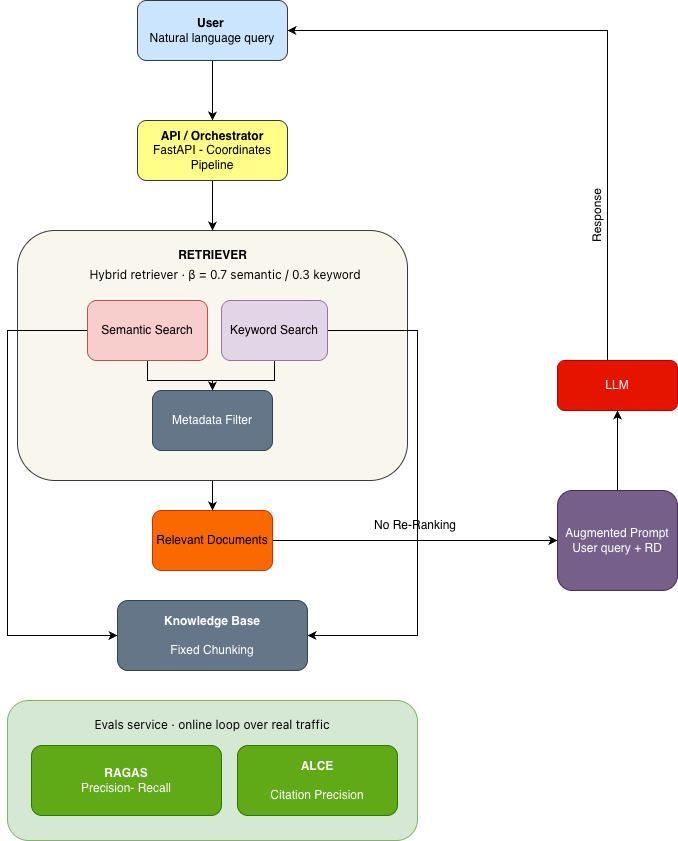

The diagram above was exported from draw.io. Its source (the exported page's mxGraphModel, read from the mxfile embedded in the PNG):
<mxGraphModel dx="926" dy="584" grid="1" gridSize="10" guides="1" tooltips="1" connect="1" arrows="1" fold="1" page="1" pageScale="1" pageWidth="827" pageHeight="1169" math="0" shadow="0">
  <root>
    <mxCell id="0" />
    <mxCell id="1" parent="0" />
    <mxCell id="HDPX-2AXU_TUC7pgOqd4-3" edge="1" parent="1" source="HDPX-2AXU_TUC7pgOqd4-1" style="edgeStyle=orthogonalEdgeStyle;rounded=0;orthogonalLoop=1;jettySize=auto;html=1;" target="HDPX-2AXU_TUC7pgOqd4-2" value="">
      <mxGeometry relative="1" as="geometry" />
    </mxCell>
    <mxCell id="HDPX-2AXU_TUC7pgOqd4-1" parent="1" style="rounded=1;whiteSpace=wrap;html=1;fillColor=#cce5ff;strokeColor=#36393d;" value="&lt;b&gt;User&lt;/b&gt;&amp;nbsp;&lt;div&gt;Natural language query&lt;/div&gt;" vertex="1">
      <mxGeometry height="60" width="150" x="210" y="110" as="geometry" />
    </mxCell>
    <mxCell id="HDPX-2AXU_TUC7pgOqd4-5" edge="1" parent="1" source="HDPX-2AXU_TUC7pgOqd4-2" style="edgeStyle=orthogonalEdgeStyle;rounded=0;orthogonalLoop=1;jettySize=auto;html=1;" target="HDPX-2AXU_TUC7pgOqd4-4" value="">
      <mxGeometry relative="1" as="geometry" />
    </mxCell>
    <mxCell id="HDPX-2AXU_TUC7pgOqd4-2" parent="1" style="rounded=1;whiteSpace=wrap;html=1;fillColor=#ffff88;strokeColor=#36393d;" value="&lt;div&gt;&lt;b&gt;API / Orchestrator&lt;/b&gt;&lt;/div&gt;&lt;div&gt;FastAPI - Coordinates Pipeline&lt;/div&gt;" vertex="1">
      <mxGeometry height="60" width="150" x="210" y="230" as="geometry" />
    </mxCell>
    <mxCell id="HDPX-2AXU_TUC7pgOqd4-32" edge="1" parent="1" source="HDPX-2AXU_TUC7pgOqd4-4" style="edgeStyle=orthogonalEdgeStyle;rounded=0;orthogonalLoop=1;jettySize=auto;html=1;" target="HDPX-2AXU_TUC7pgOqd4-31" value="">
      <mxGeometry relative="1" as="geometry" />
    </mxCell>
    <mxCell id="HDPX-2AXU_TUC7pgOqd4-4" parent="1" style="rounded=1;whiteSpace=wrap;html=1;fillColor=#f9f7ed;strokeColor=#36393d;" value="" vertex="1">
      <mxGeometry height="250" width="390" x="90" y="340" as="geometry" />
    </mxCell>
    <mxCell id="HDPX-2AXU_TUC7pgOqd4-6" parent="1" style="text;html=1;whiteSpace=wrap;strokeColor=none;fillColor=none;align=center;verticalAlign=middle;rounded=0;" value="&lt;b&gt;RETRIEVER&lt;/b&gt;" vertex="1">
      <mxGeometry height="30" width="85" x="242.5" y="350" as="geometry" />
    </mxCell>
    <mxCell id="HDPX-2AXU_TUC7pgOqd4-19" edge="1" parent="1" source="HDPX-2AXU_TUC7pgOqd4-7" style="edgeStyle=orthogonalEdgeStyle;rounded=0;orthogonalLoop=1;jettySize=auto;html=1;" target="HDPX-2AXU_TUC7pgOqd4-9" value="">
      <mxGeometry relative="1" as="geometry" />
    </mxCell>
    <mxCell id="HDPX-2AXU_TUC7pgOqd4-28" edge="1" parent="1" source="HDPX-2AXU_TUC7pgOqd4-7" style="edgeStyle=orthogonalEdgeStyle;rounded=0;orthogonalLoop=1;jettySize=auto;html=1;entryX=0;entryY=0.5;entryDx=0;entryDy=0;" target="HDPX-2AXU_TUC7pgOqd4-20">
      <mxGeometry relative="1" as="geometry">
        <Array as="points">
          <mxPoint x="80" y="440" />
          <mxPoint x="80" y="745" />
        </Array>
      </mxGeometry>
    </mxCell>
    <mxCell id="HDPX-2AXU_TUC7pgOqd4-7" parent="1" style="rounded=1;whiteSpace=wrap;html=1;fillColor=#f8cecc;strokeColor=#b85450;" value="Semantic Search" vertex="1">
      <mxGeometry height="60" width="120" x="160" y="410" as="geometry" />
    </mxCell>
    <mxCell id="HDPX-2AXU_TUC7pgOqd4-17" edge="1" parent="1" source="HDPX-2AXU_TUC7pgOqd4-8" style="edgeStyle=orthogonalEdgeStyle;rounded=0;orthogonalLoop=1;jettySize=auto;html=1;" target="HDPX-2AXU_TUC7pgOqd4-9" value="">
      <mxGeometry relative="1" as="geometry" />
    </mxCell>
    <mxCell id="HDPX-2AXU_TUC7pgOqd4-29" edge="1" parent="1" source="HDPX-2AXU_TUC7pgOqd4-8" style="edgeStyle=orthogonalEdgeStyle;rounded=0;orthogonalLoop=1;jettySize=auto;html=1;entryX=1;entryY=0.5;entryDx=0;entryDy=0;" target="HDPX-2AXU_TUC7pgOqd4-20">
      <mxGeometry relative="1" as="geometry">
        <Array as="points">
          <mxPoint x="490" y="440" />
          <mxPoint x="490" y="745" />
        </Array>
      </mxGeometry>
    </mxCell>
    <mxCell id="HDPX-2AXU_TUC7pgOqd4-8" parent="1" style="rounded=1;whiteSpace=wrap;html=1;fillColor=#e1d5e7;strokeColor=#9673a6;" value="Keyword Search" vertex="1">
      <mxGeometry height="60" width="106" x="294" y="410" as="geometry" />
    </mxCell>
    <mxCell id="HDPX-2AXU_TUC7pgOqd4-9" parent="1" style="rounded=1;whiteSpace=wrap;html=1;fillColor=#647687;strokeColor=#314354;fontColor=#ffffff;" value="Metadata Filter" vertex="1">
      <mxGeometry height="60" width="120" x="225" y="500" as="geometry" />
    </mxCell>
    <mxCell id="HDPX-2AXU_TUC7pgOqd4-10" parent="1" style="text;html=1;whiteSpace=wrap;strokeColor=none;fillColor=none;align=center;verticalAlign=middle;rounded=0;" value="&lt;span style=&quot;font-family: &amp;quot;Anthropic Sans&amp;quot;, -apple-system, &amp;quot;system-ui&amp;quot;, &amp;quot;Segoe UI&amp;quot;, sans-serif; text-align: start; text-wrap-mode: nowrap;&quot;&gt;Hybrid retriever · β = 0.7 semantic / 0.3 keyword&lt;/span&gt;" vertex="1">
      <mxGeometry height="30" width="60" x="267.5" y="370" as="geometry" />
    </mxCell>
    <mxCell id="HDPX-2AXU_TUC7pgOqd4-20" parent="1" style="rounded=1;whiteSpace=wrap;html=1;fillColor=#647687;fontColor=#ffffff;strokeColor=#314354;" value="&lt;b&gt;Knowledge Base&lt;/b&gt;&lt;div&gt;&lt;br&gt;&lt;/div&gt;&lt;div&gt;Fixed Chunking&lt;/div&gt;" vertex="1">
      <mxGeometry height="70" width="190" x="190" y="710" as="geometry" />
    </mxCell>
    <mxCell id="HDPX-2AXU_TUC7pgOqd4-38" edge="1" parent="1" source="HDPX-2AXU_TUC7pgOqd4-30" style="edgeStyle=orthogonalEdgeStyle;rounded=0;orthogonalLoop=1;jettySize=auto;html=1;entryX=1;entryY=0.5;entryDx=0;entryDy=0;" target="HDPX-2AXU_TUC7pgOqd4-1">
      <mxGeometry relative="1" as="geometry">
        <Array as="points">
          <mxPoint x="680" y="140" />
        </Array>
      </mxGeometry>
    </mxCell>
    <mxCell id="HDPX-2AXU_TUC7pgOqd4-30" parent="1" style="rounded=1;whiteSpace=wrap;html=1;fillColor=#e51400;fontColor=#ffffff;strokeColor=#B20000;" value="LLM" vertex="1">
      <mxGeometry height="50" width="120" x="630" y="470" as="geometry" />
    </mxCell>
    <mxCell id="HDPX-2AXU_TUC7pgOqd4-34" edge="1" parent="1" source="HDPX-2AXU_TUC7pgOqd4-31" style="edgeStyle=orthogonalEdgeStyle;rounded=0;orthogonalLoop=1;jettySize=auto;html=1;" target="HDPX-2AXU_TUC7pgOqd4-33" value="">
      <mxGeometry relative="1" as="geometry" />
    </mxCell>
    <mxCell id="HDPX-2AXU_TUC7pgOqd4-31" parent="1" style="rounded=1;whiteSpace=wrap;html=1;fillColor=#fa6800;fontColor=#000000;strokeColor=#C73500;" value="Relevant Documents" vertex="1">
      <mxGeometry height="60" width="120" x="225" y="620" as="geometry" />
    </mxCell>
    <mxCell id="HDPX-2AXU_TUC7pgOqd4-37" edge="1" parent="1" source="HDPX-2AXU_TUC7pgOqd4-33" style="edgeStyle=orthogonalEdgeStyle;rounded=0;orthogonalLoop=1;jettySize=auto;html=1;" target="HDPX-2AXU_TUC7pgOqd4-30" value="">
      <mxGeometry relative="1" as="geometry" />
    </mxCell>
    <mxCell id="HDPX-2AXU_TUC7pgOqd4-33" parent="1" style="whiteSpace=wrap;html=1;rounded=1;fillColor=#76608a;fontColor=#ffffff;strokeColor=#432D57;" value="Augmented Prompt&lt;div&gt;User query + RD&lt;/div&gt;" vertex="1">
      <mxGeometry height="100" width="120" x="630" y="600" as="geometry" />
    </mxCell>
    <mxCell id="HDPX-2AXU_TUC7pgOqd4-35" parent="1" style="text;html=1;whiteSpace=wrap;strokeColor=none;fillColor=none;align=center;verticalAlign=middle;rounded=0;" value="No Re-Ranking" vertex="1">
      <mxGeometry height="30" width="116" x="430" y="620" as="geometry" />
    </mxCell>
    <mxCell id="HDPX-2AXU_TUC7pgOqd4-39" parent="1" style="text;html=1;whiteSpace=wrap;strokeColor=none;fillColor=none;align=center;verticalAlign=middle;rounded=0;rotation=-90;" value="Response" vertex="1">
      <mxGeometry height="30" width="60" x="640" y="310" as="geometry" />
    </mxCell>
    <mxCell id="HDPX-2AXU_TUC7pgOqd4-40" parent="1" style="rounded=1;whiteSpace=wrap;html=1;fillColor=#d5e8d4;strokeColor=#82b366;" value="" vertex="1">
      <mxGeometry height="140" width="410" x="80" y="810" as="geometry" />
    </mxCell>
    <mxCell id="HDPX-2AXU_TUC7pgOqd4-41" parent="1" style="rounded=1;whiteSpace=wrap;html=1;fillColor=#60a917;fontColor=#ffffff;strokeColor=#2D7600;" value="&lt;div&gt;&lt;b&gt;RAGAS&lt;/b&gt;&lt;/div&gt;&lt;div&gt;Precision- Recall&lt;/div&gt;" vertex="1">
      <mxGeometry height="70" width="190" x="104" y="855" as="geometry" />
    </mxCell>
    <mxCell id="HDPX-2AXU_TUC7pgOqd4-42" parent="1" style="rounded=1;whiteSpace=wrap;html=1;fillColor=#60a917;fontColor=#ffffff;strokeColor=#2D7600;" value="&lt;b&gt;ALCE&lt;/b&gt;&lt;br&gt;&lt;div&gt;&lt;br&gt;&lt;/div&gt;&lt;div&gt;Citation Precision&lt;/div&gt;" vertex="1">
      <mxGeometry height="70" width="160" x="310" y="855" as="geometry" />
    </mxCell>
    <mxCell id="HDPX-2AXU_TUC7pgOqd4-44" parent="1" style="text;html=1;whiteSpace=wrap;strokeColor=none;fillColor=none;align=center;verticalAlign=middle;rounded=0;" value="&lt;span style=&quot;font-family: &amp;quot;Anthropic Sans&amp;quot;, -apple-system, &amp;quot;system-ui&amp;quot;, &amp;quot;Segoe UI&amp;quot;, sans-serif; text-align: start; text-wrap-mode: nowrap;&quot;&gt;Evals service · online loop over real traffic&lt;/span&gt;" vertex="1">
      <mxGeometry height="30" width="60" x="255" y="820" as="geometry" />
    </mxCell>
  </root>
</mxGraphModel>